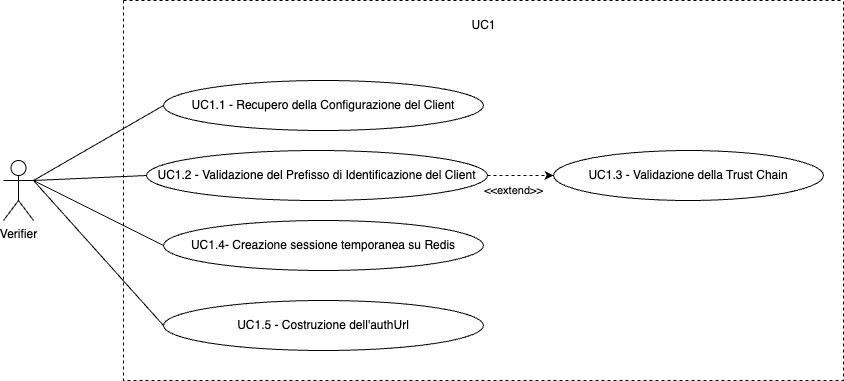

The diagram above was exported from draw.io. Its source (the exported page's mxGraphModel, read from the mxfile embedded in the PNG):
<mxGraphModel dx="1018" dy="688" grid="1" gridSize="10" guides="1" tooltips="1" connect="1" arrows="1" fold="1" page="1" pageScale="1" pageWidth="827" pageHeight="1169" math="0" shadow="0">
  <root>
    <mxCell id="0" />
    <mxCell id="1" parent="0" />
    <mxCell id="cXaXwu1WEd_QCOapfVRH-1" value="" style="swimlane;startSize=0;dashed=1;" parent="1" vertex="1">
      <mxGeometry x="220" y="260" width="720" height="380" as="geometry" />
    </mxCell>
    <mxCell id="cXaXwu1WEd_QCOapfVRH-2" value="UC1" style="text;html=1;align=center;verticalAlign=middle;resizable=0;points=[];autosize=1;strokeColor=none;fillColor=none;" parent="cXaXwu1WEd_QCOapfVRH-1" vertex="1">
      <mxGeometry x="335" y="10" width="50" height="30" as="geometry" />
    </mxCell>
    <mxCell id="cXaXwu1WEd_QCOapfVRH-4" value="UC1.4&lt;span style=&quot;background-color: transparent; color: light-dark(rgb(0, 0, 0), rgb(255, 255, 255));&quot;&gt;- Creazione sessione temporanea su Redis&lt;/span&gt;" style="ellipse;whiteSpace=wrap;html=1;" parent="cXaXwu1WEd_QCOapfVRH-1" vertex="1">
      <mxGeometry x="40" y="220" width="320" height="50" as="geometry" />
    </mxCell>
    <mxCell id="4pIuYnnCAbaJAN3IRsai-4" value="UC1.1 - Recupero della Configurazione del Client" style="ellipse;whiteSpace=wrap;html=1;" parent="cXaXwu1WEd_QCOapfVRH-1" vertex="1">
      <mxGeometry x="40" y="80" width="320" height="50" as="geometry" />
    </mxCell>
    <mxCell id="QzTr6MRwhBeLl6UAuz19-1" value="UC1.5&lt;span style=&quot;background-color: transparent; color: light-dark(rgb(0, 0, 0), rgb(255, 255, 255));&quot;&gt;&amp;nbsp;- Costruzione dell'authUrl&lt;/span&gt;" style="ellipse;whiteSpace=wrap;html=1;" parent="cXaXwu1WEd_QCOapfVRH-1" vertex="1">
      <mxGeometry x="40" y="300" width="320" height="50" as="geometry" />
    </mxCell>
    <mxCell id="dI_6dhlgfPWYdsEIFWFW-2" value="UC1.2 -&amp;nbsp;Validazione del Prefisso di Identificazione del Client" style="ellipse;whiteSpace=wrap;html=1;" vertex="1" parent="cXaXwu1WEd_QCOapfVRH-1">
      <mxGeometry x="23" y="150" width="341" height="50" as="geometry" />
    </mxCell>
    <mxCell id="dI_6dhlgfPWYdsEIFWFW-3" style="edgeStyle=none;shape=connector;rounded=0;orthogonalLoop=1;jettySize=auto;html=1;exitX=1;exitY=0.5;exitDx=0;exitDy=0;strokeColor=default;align=center;verticalAlign=middle;fontFamily=Helvetica;fontSize=11;fontColor=default;labelBackgroundColor=default;startFill=0;endArrow=classic;dashed=1;endFill=1;entryX=0;entryY=0.5;entryDx=0;entryDy=0;" edge="1" parent="cXaXwu1WEd_QCOapfVRH-1" source="dI_6dhlgfPWYdsEIFWFW-2" target="dI_6dhlgfPWYdsEIFWFW-4">
      <mxGeometry relative="1" as="geometry" />
    </mxCell>
    <mxCell id="dI_6dhlgfPWYdsEIFWFW-4" value="UC1.3 - Validazione della Trust Chain" style="ellipse;whiteSpace=wrap;html=1;" vertex="1" parent="cXaXwu1WEd_QCOapfVRH-1">
      <mxGeometry x="430" y="150" width="270" height="50" as="geometry" />
    </mxCell>
    <mxCell id="dI_6dhlgfPWYdsEIFWFW-5" value="&amp;lt;&amp;lt;extend&amp;gt;&amp;gt;" style="text;html=1;align=center;verticalAlign=middle;resizable=0;points=[];autosize=1;strokeColor=none;fillColor=none;fontFamily=Helvetica;fontSize=11;fontColor=default;labelBackgroundColor=default;" vertex="1" parent="cXaXwu1WEd_QCOapfVRH-1">
      <mxGeometry x="350" y="175" width="80" height="30" as="geometry" />
    </mxCell>
    <mxCell id="cXaXwu1WEd_QCOapfVRH-3" value="Verifier" style="shape=umlActor;verticalLabelPosition=bottom;verticalAlign=top;html=1;outlineConnect=0;" parent="1" vertex="1">
      <mxGeometry x="100" y="420" width="30" height="60" as="geometry" />
    </mxCell>
    <mxCell id="cXaXwu1WEd_QCOapfVRH-19" style="edgeStyle=none;shape=connector;rounded=0;orthogonalLoop=1;jettySize=auto;html=1;exitX=0;exitY=0.5;exitDx=0;exitDy=0;entryX=1;entryY=0.3333333333333333;entryDx=0;entryDy=0;entryPerimeter=0;strokeColor=default;align=center;verticalAlign=middle;fontFamily=Helvetica;fontSize=11;fontColor=default;labelBackgroundColor=default;startFill=0;endArrow=none;" parent="1" source="cXaXwu1WEd_QCOapfVRH-4" target="cXaXwu1WEd_QCOapfVRH-3" edge="1">
      <mxGeometry relative="1" as="geometry" />
    </mxCell>
    <mxCell id="4pIuYnnCAbaJAN3IRsai-6" style="rounded=0;orthogonalLoop=1;jettySize=auto;html=1;exitX=0;exitY=0.5;exitDx=0;exitDy=0;entryX=1;entryY=0.3333333333333333;entryDx=0;entryDy=0;entryPerimeter=0;endArrow=none;startFill=0;" parent="1" source="4pIuYnnCAbaJAN3IRsai-4" target="cXaXwu1WEd_QCOapfVRH-3" edge="1">
      <mxGeometry relative="1" as="geometry" />
    </mxCell>
    <mxCell id="QzTr6MRwhBeLl6UAuz19-2" style="edgeStyle=none;shape=connector;rounded=0;orthogonalLoop=1;jettySize=auto;html=1;exitX=0;exitY=0.5;exitDx=0;exitDy=0;entryX=1;entryY=0.3333333333333333;entryDx=0;entryDy=0;entryPerimeter=0;strokeColor=default;align=center;verticalAlign=middle;fontFamily=Helvetica;fontSize=11;fontColor=default;labelBackgroundColor=default;startFill=0;endArrow=none;" parent="1" source="QzTr6MRwhBeLl6UAuz19-1" target="cXaXwu1WEd_QCOapfVRH-3" edge="1">
      <mxGeometry relative="1" as="geometry" />
    </mxCell>
    <mxCell id="dI_6dhlgfPWYdsEIFWFW-6" style="rounded=0;orthogonalLoop=1;jettySize=auto;html=1;exitX=0;exitY=0.5;exitDx=0;exitDy=0;entryX=1;entryY=0.3333333333333333;entryDx=0;entryDy=0;entryPerimeter=0;endArrow=none;startFill=0;" edge="1" parent="1" source="dI_6dhlgfPWYdsEIFWFW-2" target="cXaXwu1WEd_QCOapfVRH-3">
      <mxGeometry relative="1" as="geometry" />
    </mxCell>
  </root>
</mxGraphModel>